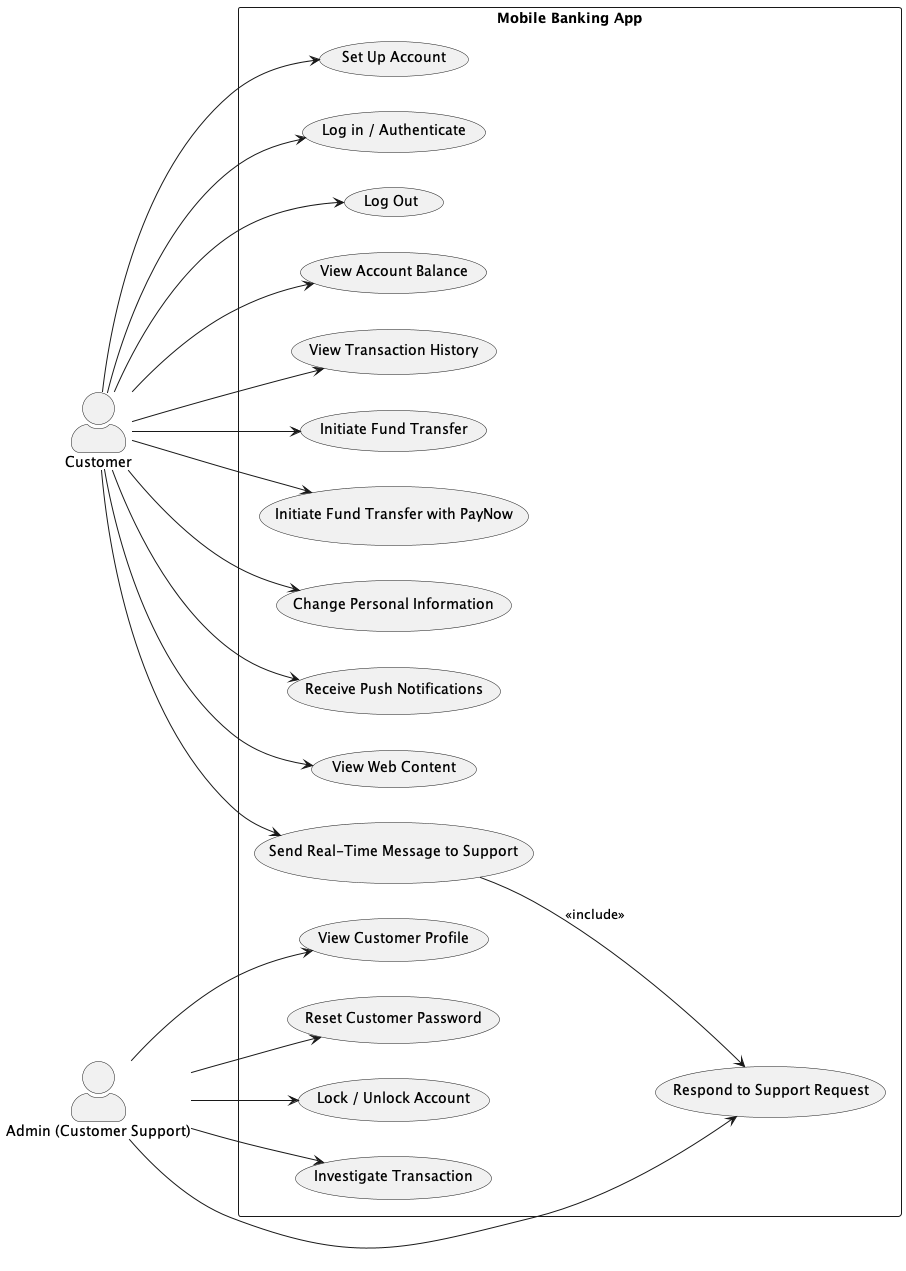

The diagram above was rendered by PlantUML. Its source (embedded in the PNG):
@startuml MobileBankingDiagram
left to right direction
skinparam actorStyle awesome

actor Customer
actor "Admin (Customer Support)" as Admin

rectangle "Mobile Banking App" {
    Customer --> (Set Up Account)
    Customer --> (Log in / Authenticate)
    Customer --> (Log Out)
    Customer --> (View Account Balance)
    Customer --> (View Transaction History)
    Customer --> (Initiate Fund Transfer)
    Customer --> (Initiate Fund Transfer with PayNow)
    Customer --> (Change Personal Information)
    Customer --> (Receive Push Notifications)
    Customer --> (View Web Content)
    Customer --> (Send Real-Time Message to Support)

    Admin --> (View Customer Profile)
    Admin --> (Reset Customer Password)
    Admin --> (Lock / Unlock Account)
    Admin --> (Investigate Transaction)
    Admin --> (Respond to Support Request)

    (Send Real-Time Message to Support) --> (Respond to Support Request) : <<include>>
}
@enduml